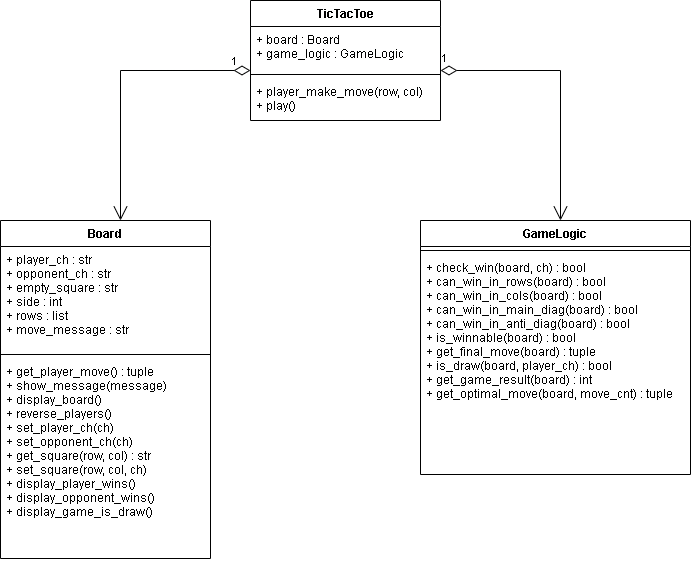

The diagram above was exported from draw.io. Its source (the exported page's mxGraphModel, read from the mxfile embedded in the PNG):
<mxGraphModel dx="1422" dy="754" grid="1" gridSize="10" guides="1" tooltips="1" connect="1" arrows="1" fold="1" page="1" pageScale="1" pageWidth="850" pageHeight="1100" background="#FFFFFF" math="0" shadow="0">
  <root>
    <mxCell id="0" />
    <mxCell id="1" parent="0" />
    <mxCell id="Zu0hH1OLRelk3WRmw929-1" value="Board" style="swimlane;fontStyle=1;align=center;verticalAlign=top;childLayout=stackLayout;horizontal=1;startSize=26;horizontalStack=0;resizeParent=1;resizeParentMax=0;resizeLast=0;collapsible=1;marginBottom=0;" parent="1" vertex="1">
      <mxGeometry x="60" y="230" width="210" height="338" as="geometry" />
    </mxCell>
    <mxCell id="Zu0hH1OLRelk3WRmw929-2" value="+ player_ch : str&#10;+ opponent_ch : str&#10;+ empty_square : str&#10;+ side : int&#10;+ rows : list&#10;+ move_message : str" style="text;strokeColor=none;fillColor=none;align=left;verticalAlign=top;spacingLeft=4;spacingRight=4;overflow=hidden;rotatable=0;points=[[0,0.5],[1,0.5]];portConstraint=eastwest;" parent="Zu0hH1OLRelk3WRmw929-1" vertex="1">
      <mxGeometry y="26" width="210" height="104" as="geometry" />
    </mxCell>
    <mxCell id="Zu0hH1OLRelk3WRmw929-3" value="" style="line;strokeWidth=1;fillColor=none;align=left;verticalAlign=middle;spacingTop=-1;spacingLeft=3;spacingRight=3;rotatable=0;labelPosition=right;points=[];portConstraint=eastwest;" parent="Zu0hH1OLRelk3WRmw929-1" vertex="1">
      <mxGeometry y="130" width="210" height="8" as="geometry" />
    </mxCell>
    <mxCell id="Zu0hH1OLRelk3WRmw929-4" value="+ get_player_move() : tuple&#10;+ show_message(message)&#10;+ display_board()&#10;+ reverse_players()&#10;+ set_player_ch(ch)&#10;+ set_opponent_ch(ch)&#10;+ get_square(row, col) : str&#10;+ set_square(row, col, ch)&#10;+ display_player_wins()&#10;+ display_opponent_wins()&#10;+ display_game_is_draw()" style="text;strokeColor=none;fillColor=none;align=left;verticalAlign=top;spacingLeft=4;spacingRight=4;overflow=hidden;rotatable=0;points=[[0,0.5],[1,0.5]];portConstraint=eastwest;" parent="Zu0hH1OLRelk3WRmw929-1" vertex="1">
      <mxGeometry y="138" width="210" height="200" as="geometry" />
    </mxCell>
    <mxCell id="Zu0hH1OLRelk3WRmw929-9" value="GameLogic" style="swimlane;fontStyle=1;align=center;verticalAlign=top;childLayout=stackLayout;horizontal=1;startSize=26;horizontalStack=0;resizeParent=1;resizeParentMax=0;resizeLast=0;collapsible=1;marginBottom=0;" parent="1" vertex="1">
      <mxGeometry x="480" y="230" width="270" height="254" as="geometry" />
    </mxCell>
    <mxCell id="Zu0hH1OLRelk3WRmw929-11" value="" style="line;strokeWidth=1;fillColor=none;align=left;verticalAlign=middle;spacingTop=-1;spacingLeft=3;spacingRight=3;rotatable=0;labelPosition=right;points=[];portConstraint=eastwest;" parent="Zu0hH1OLRelk3WRmw929-9" vertex="1">
      <mxGeometry y="26" width="270" height="8" as="geometry" />
    </mxCell>
    <mxCell id="Zu0hH1OLRelk3WRmw929-12" value="+ check_win(board, ch) : bool&#10;+ can_win_in_rows(board) : bool&#10;+ can_win_in_cols(board) : bool&#10;+ can_win_in_main_diag(board) : bool&#10;+ can_win_in_anti_diag(board) : bool&#10;+ is_winnable(board) : bool&#10;+ get_final_move(board) : tuple&#10;+ is_draw(board, player_ch) : bool&#10;+ get_game_result(board) : int&#10;+ get_optimal_move(board, move_cnt) : tuple" style="text;strokeColor=none;fillColor=none;align=left;verticalAlign=top;spacingLeft=4;spacingRight=4;overflow=hidden;rotatable=0;points=[[0,0.5],[1,0.5]];portConstraint=eastwest;" parent="Zu0hH1OLRelk3WRmw929-9" vertex="1">
      <mxGeometry y="34" width="270" height="220" as="geometry" />
    </mxCell>
    <mxCell id="Zu0hH1OLRelk3WRmw929-13" value="TicTacToe" style="swimlane;fontStyle=1;align=center;verticalAlign=top;childLayout=stackLayout;horizontal=1;startSize=26;horizontalStack=0;resizeParent=1;resizeParentMax=0;resizeLast=0;collapsible=1;marginBottom=0;" parent="1" vertex="1">
      <mxGeometry x="310" y="10" width="190" height="120" as="geometry" />
    </mxCell>
    <mxCell id="Zu0hH1OLRelk3WRmw929-14" value="+ board : Board&#10;+ game_logic : GameLogic" style="text;strokeColor=none;fillColor=none;align=left;verticalAlign=top;spacingLeft=4;spacingRight=4;overflow=hidden;rotatable=0;points=[[0,0.5],[1,0.5]];portConstraint=eastwest;" parent="Zu0hH1OLRelk3WRmw929-13" vertex="1">
      <mxGeometry y="26" width="190" height="44" as="geometry" />
    </mxCell>
    <mxCell id="Zu0hH1OLRelk3WRmw929-15" value="" style="line;strokeWidth=1;fillColor=none;align=left;verticalAlign=middle;spacingTop=-1;spacingLeft=3;spacingRight=3;rotatable=0;labelPosition=right;points=[];portConstraint=eastwest;" parent="Zu0hH1OLRelk3WRmw929-13" vertex="1">
      <mxGeometry y="70" width="190" height="8" as="geometry" />
    </mxCell>
    <mxCell id="Zu0hH1OLRelk3WRmw929-16" value="+ player_make_move(row, col)&#10;+ play()" style="text;strokeColor=none;fillColor=none;align=left;verticalAlign=top;spacingLeft=4;spacingRight=4;overflow=hidden;rotatable=0;points=[[0,0.5],[1,0.5]];portConstraint=eastwest;" parent="Zu0hH1OLRelk3WRmw929-13" vertex="1">
      <mxGeometry y="78" width="190" height="42" as="geometry" />
    </mxCell>
    <mxCell id="Zu0hH1OLRelk3WRmw929-17" value="1" style="endArrow=open;html=1;endSize=12;startArrow=diamondThin;startSize=14;startFill=0;edgeStyle=orthogonalEdgeStyle;align=left;verticalAlign=bottom;rounded=0;" parent="1" edge="1">
      <mxGeometry x="-0.8571" relative="1" as="geometry">
        <mxPoint x="310" y="80" as="sourcePoint" />
        <mxPoint x="180" y="230" as="targetPoint" />
        <Array as="points">
          <mxPoint x="180" y="80" />
        </Array>
        <mxPoint as="offset" />
      </mxGeometry>
    </mxCell>
    <mxCell id="Zu0hH1OLRelk3WRmw929-19" value="1" style="endArrow=open;html=1;endSize=12;startArrow=diamondThin;startSize=14;startFill=0;edgeStyle=orthogonalEdgeStyle;align=left;verticalAlign=bottom;rounded=0;" parent="1" edge="1">
      <mxGeometry x="-1" y="3" relative="1" as="geometry">
        <mxPoint x="500" y="80" as="sourcePoint" />
        <mxPoint x="620" y="230" as="targetPoint" />
      </mxGeometry>
    </mxCell>
  </root>
</mxGraphModel>